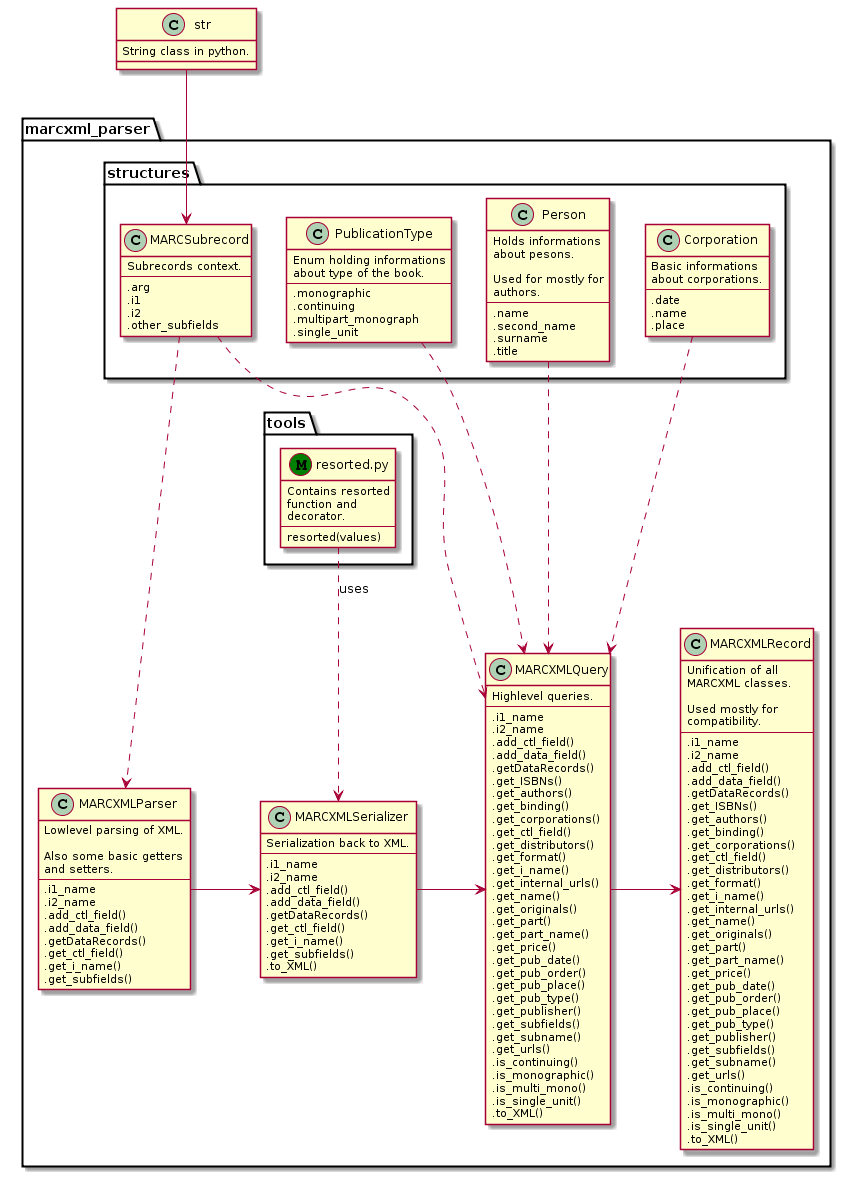

The diagram above was rendered by PlantUML. Its source (embedded in the PNG):
@startuml
class str {
    String class in python.
}

package marcxml_parser {
    package structures {
        class Person {
            Holds informations
            about pesons.

            Used for mostly for
            authors.
            ---
            .name
            .second_name
            .surname
            .title
        }
        class Corporation{
            Basic informations
            about corporations.
            ---
            .date
            .name
            .place
        }
        class MARCSubrecord {
            Subrecords context.
            ---
            .arg
            .i1
            .i2
            .other_subfields
        }
        class PublicationType {
            Enum holding informations
            about type of the book.
            ---
            .monographic
            .continuing
            .multipart_monograph
            .single_unit
        }
    }


    package tools {
        class resorted as "resorted.py" <<M, Green>> {
            Contains resorted
            function and
            decorator.
            ---
            resorted(values)
        }
    }


    class MARCXMLParser {
        Lowlevel parsing of XML.

        Also some basic getters
        and setters.
        ---
        .i1_name
        .i2_name
        .add_ctl_field()
        .add_data_field()
        .getDataRecords()
        .get_ctl_field()
        .get_i_name()
        .get_subfields()
    }
    class MARCXMLSerializer {
        Serialization back to XML.
        ---
        .i1_name
        .i2_name
        .add_ctl_field()
        .add_data_field()
        .getDataRecords()
        .get_ctl_field()
        .get_i_name()
        .get_subfields()
        .to_XML()
    }
    class MARCXMLQuery {
        Highlevel queries.
        ---
        .i1_name
        .i2_name
        .add_ctl_field()
        .add_data_field()
        .getDataRecords()
        .get_ISBNs()
        .get_authors()
        .get_binding()
        .get_corporations()
        .get_ctl_field()
        .get_distributors()
        .get_format()
        .get_i_name()
        .get_internal_urls()
        .get_name()
        .get_originals()
        .get_part()
        .get_part_name()
        .get_price()
        .get_pub_date()
        .get_pub_order()
        .get_pub_place()
        .get_pub_type()
        .get_publisher()
        .get_subfields()
        .get_subname()
        .get_urls()
        .is_continuing()
        .is_monographic()
        .is_multi_mono()
        .is_single_unit()
        .to_XML()
    }
    class MARCXMLRecord {
        Unification of all
        MARCXML classes.

        Used mostly for
        compatibility.
        ---
        .i1_name
        .i2_name
        .add_ctl_field()
        .add_data_field()
        .getDataRecords()
        .get_ISBNs()
        .get_authors()
        .get_binding()
        .get_corporations()
        .get_ctl_field()
        .get_distributors()
        .get_format()
        .get_i_name()
        .get_internal_urls()
        .get_name()
        .get_originals()
        .get_part()
        .get_part_name()
        .get_price()
        .get_pub_date()
        .get_pub_order()
        .get_pub_place()
        .get_pub_type()
        .get_publisher()
        .get_subfields()
        .get_subname()
        .get_urls()
        .is_continuing()
        .is_monographic()
        .is_multi_mono()
        .is_single_unit()
        .to_XML()
    }
}

str -d-> MARCSubrecord

resorted .d.> MARCXMLSerializer: uses

Person .d..> MARCXMLQuery
Corporation .d..> MARCXMLQuery
PublicationType .d..> MARCXMLQuery
MARCSubrecord .d..> MARCXMLQuery
MARCSubrecord .d..> MARCXMLParser

MARCXMLParser -r-> MARCXMLSerializer
MARCXMLSerializer -r-> MARCXMLQuery
MARCXMLQuery -r-> MARCXMLRecord
@enduml